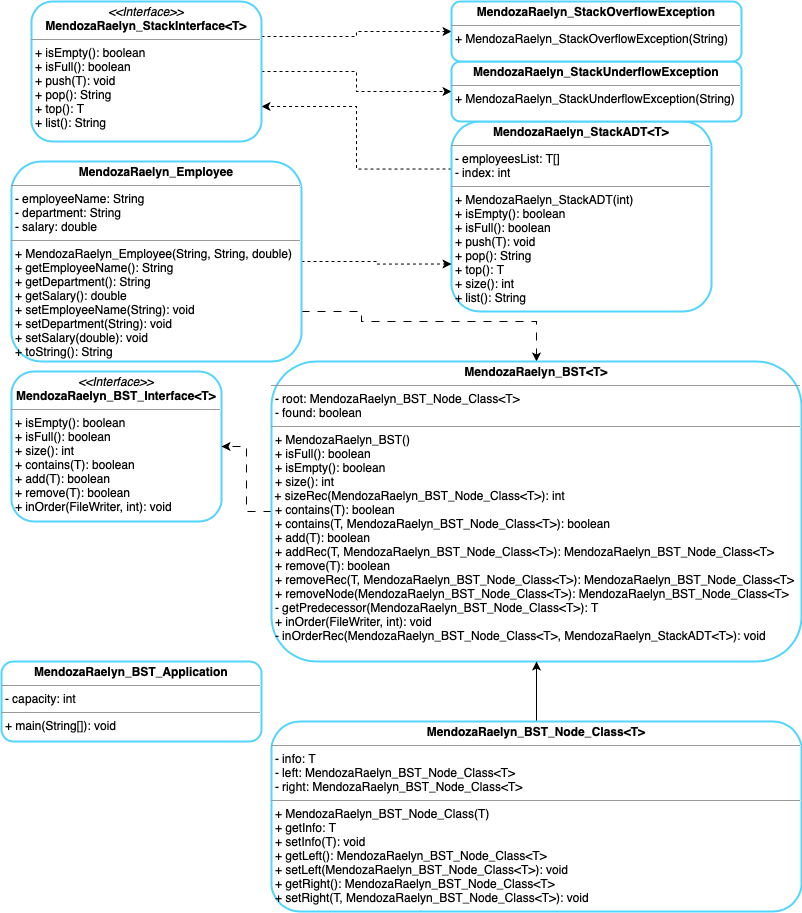

The diagram above was exported from draw.io. Its source (the exported page's mxGraphModel, read from the mxfile embedded in the PNG):
<mxGraphModel dx="833" dy="1103" grid="1" gridSize="10" guides="1" tooltips="1" connect="1" arrows="1" fold="1" page="1" pageScale="1" pageWidth="850" pageHeight="1100" background="none" math="0" shadow="0">
  <root>
    <mxCell id="0" />
    <mxCell id="1" parent="0" />
    <mxCell id="ukA4JHlnaZHwk-4INX5g-17" style="edgeStyle=orthogonalEdgeStyle;rounded=0;orthogonalLoop=1;jettySize=auto;html=1;exitX=0;exitY=0.25;exitDx=0;exitDy=0;entryX=1;entryY=0.75;entryDx=0;entryDy=0;dashed=1;endArrow=classic;endFill=1;" parent="1" source="5d2195bd80daf111-18" target="ukA4JHlnaZHwk-4INX5g-2" edge="1">
      <mxGeometry relative="1" as="geometry" />
    </mxCell>
    <mxCell id="5d2195bd80daf111-18" value="&lt;p style=&quot;margin:0px;margin-top:4px;text-align:center;&quot;&gt;&lt;b&gt;MendozaRaelyn_StackADT&amp;lt;T&amp;gt;&lt;/b&gt;&lt;/p&gt;&lt;hr size=&quot;1&quot;&gt;&lt;p style=&quot;margin:0px;margin-left:4px;&quot;&gt;- employeesList: T[]&lt;br&gt;- index: int&lt;/p&gt;&lt;hr size=&quot;1&quot;&gt;&lt;p style=&quot;margin:0px;margin-left:4px;&quot;&gt;+ MendozaRaelyn_StackADT(int)&lt;/p&gt;&lt;p style=&quot;margin:0px;margin-left:4px;&quot;&gt;+ isEmpty(): boolean&lt;/p&gt;&lt;p style=&quot;margin: 0px 0px 0px 4px;&quot;&gt;+ isFull(): boolean&lt;br&gt;+ push(T): void&lt;br&gt;&lt;/p&gt;&lt;p style=&quot;margin: 0px 0px 0px 4px;&quot;&gt;+ pop(): String&lt;br&gt;&lt;/p&gt;&lt;p style=&quot;margin: 0px 0px 0px 4px;&quot;&gt;+ top(): T&lt;br&gt;&lt;/p&gt;&lt;p style=&quot;margin: 0px 0px 0px 4px;&quot;&gt;+ size(): int&lt;br&gt;&lt;/p&gt;&lt;p style=&quot;margin: 0px 0px 0px 4px;&quot;&gt;+ list(): String&lt;/p&gt;" style="verticalAlign=top;align=left;overflow=fill;fontSize=12;fontFamily=Helvetica;html=1;rounded=1;shadow=0;comic=0;labelBackgroundColor=none;strokeWidth=2;glass=0;strokeColor=#53d5fd;perimeterSpacing=0;" parent="1" vertex="1">
      <mxGeometry x="480" y="160" width="260" height="190" as="geometry" />
    </mxCell>
    <mxCell id="ukA4JHlnaZHwk-4INX5g-15" style="edgeStyle=orthogonalEdgeStyle;rounded=0;orthogonalLoop=1;jettySize=auto;html=1;exitX=1;exitY=0.5;exitDx=0;exitDy=0;entryX=0;entryY=0.5;entryDx=0;entryDy=0;dashed=1;endArrow=classic;endFill=1;" parent="1" source="ukA4JHlnaZHwk-4INX5g-2" target="ukA4JHlnaZHwk-4INX5g-5" edge="1">
      <mxGeometry relative="1" as="geometry" />
    </mxCell>
    <mxCell id="ukA4JHlnaZHwk-4INX5g-16" style="edgeStyle=orthogonalEdgeStyle;rounded=0;orthogonalLoop=1;jettySize=auto;html=1;exitX=1;exitY=0.25;exitDx=0;exitDy=0;dashed=1;endArrow=classic;endFill=1;" parent="1" source="ukA4JHlnaZHwk-4INX5g-2" target="ukA4JHlnaZHwk-4INX5g-6" edge="1">
      <mxGeometry relative="1" as="geometry" />
    </mxCell>
    <mxCell id="ukA4JHlnaZHwk-4INX5g-2" value="&lt;p style=&quot;margin:0px;margin-top:4px;text-align:center;&quot;&gt;&lt;i&gt;&amp;lt;&amp;lt;Interface&amp;gt;&amp;gt;&lt;/i&gt;&lt;br&gt;&lt;b&gt;MendozaRaelyn_StackInterface&amp;lt;T&amp;gt;&lt;/b&gt;&lt;/p&gt;&lt;hr size=&quot;1&quot;&gt;&lt;p style=&quot;margin:0px;margin-left:4px;&quot;&gt;+ isEmpty(): boolean&lt;/p&gt;&lt;p style=&quot;margin:0px;margin-left:4px;&quot;&gt;+ isFull(): boolean&lt;br&gt;+ push(T): void&lt;br&gt;&lt;/p&gt;&lt;p style=&quot;margin: 0px 0px 0px 4px;&quot;&gt;+ pop(): String&lt;br&gt;&lt;/p&gt;&lt;p style=&quot;margin: 0px 0px 0px 4px;&quot;&gt;+ top(): T&lt;br&gt;&lt;/p&gt;&lt;p style=&quot;margin: 0px 0px 0px 4px;&quot;&gt;+ list(): String&lt;br&gt;&lt;/p&gt;&lt;div&gt;&lt;br&gt;&lt;/div&gt;" style="verticalAlign=top;align=left;overflow=fill;fontSize=12;fontFamily=Helvetica;html=1;rounded=1;shadow=0;comic=0;labelBackgroundColor=none;strokeWidth=2;glass=0;strokeColor=#53d5fd;perimeterSpacing=0;" parent="1" vertex="1">
      <mxGeometry x="60" y="40" width="230" height="140" as="geometry" />
    </mxCell>
    <mxCell id="ukA4JHlnaZHwk-4INX5g-5" value="&lt;p style=&quot;margin:0px;margin-top:4px;text-align:center;&quot;&gt;&lt;b&gt;MendozaRaelyn_StackUnderflowException&lt;/b&gt;&lt;/p&gt;&lt;hr size=&quot;1&quot;&gt;&lt;p style=&quot;margin:0px;margin-left:4px;&quot;&gt;+ MendozaRaelyn_StackUnderflowException(String)&lt;br&gt;&lt;/p&gt;" style="verticalAlign=top;align=left;overflow=fill;fontSize=12;fontFamily=Helvetica;html=1;rounded=1;shadow=0;comic=0;labelBackgroundColor=none;strokeWidth=2;glass=0;strokeColor=#53d5fd;perimeterSpacing=0;" parent="1" vertex="1">
      <mxGeometry x="480" y="100" width="290" height="60" as="geometry" />
    </mxCell>
    <mxCell id="ukA4JHlnaZHwk-4INX5g-6" value="&lt;p style=&quot;margin:0px;margin-top:4px;text-align:center;&quot;&gt;&lt;b&gt;MendozaRaelyn_StackOverflowException&lt;/b&gt;&lt;/p&gt;&lt;hr size=&quot;1&quot;&gt;&lt;p style=&quot;margin:0px;margin-left:4px;&quot;&gt;+ MendozaRaelyn_StackOverflowException(String)&lt;br&gt;&lt;/p&gt;" style="verticalAlign=top;align=left;overflow=fill;fontSize=12;fontFamily=Helvetica;html=1;rounded=1;shadow=0;comic=0;labelBackgroundColor=none;strokeWidth=2;glass=0;strokeColor=#53d5fd;perimeterSpacing=0;" parent="1" vertex="1">
      <mxGeometry x="480" y="40" width="290" height="60" as="geometry" />
    </mxCell>
    <mxCell id="ukA4JHlnaZHwk-4INX5g-13" style="edgeStyle=orthogonalEdgeStyle;rounded=0;orthogonalLoop=1;jettySize=auto;html=1;entryX=0;entryY=0.75;entryDx=0;entryDy=0;dashed=1;exitX=1;exitY=0.5;exitDx=0;exitDy=0;" parent="1" source="ukA4JHlnaZHwk-4INX5g-8" target="5d2195bd80daf111-18" edge="1">
      <mxGeometry relative="1" as="geometry">
        <mxPoint x="640" y="480" as="sourcePoint" />
      </mxGeometry>
    </mxCell>
    <mxCell id="syvLUDyMJEdf0VnEQlME-7" style="edgeStyle=orthogonalEdgeStyle;rounded=0;orthogonalLoop=1;jettySize=auto;html=1;exitX=1;exitY=0.75;exitDx=0;exitDy=0;dashed=1;dashPattern=8 8;entryX=0.5;entryY=0;entryDx=0;entryDy=0;" edge="1" parent="1" source="ukA4JHlnaZHwk-4INX5g-8" target="syvLUDyMJEdf0VnEQlME-4">
      <mxGeometry relative="1" as="geometry">
        <Array as="points">
          <mxPoint x="390" y="350" />
          <mxPoint x="390" y="360" />
          <mxPoint x="565" y="360" />
        </Array>
      </mxGeometry>
    </mxCell>
    <mxCell id="ukA4JHlnaZHwk-4INX5g-8" value="&lt;p style=&quot;margin:0px;margin-top:4px;text-align:center;&quot;&gt;&lt;b&gt;MendozaRaelyn_Employee&lt;/b&gt;&lt;/p&gt;&lt;hr size=&quot;1&quot;&gt;&lt;p style=&quot;margin:0px;margin-left:4px;&quot;&gt;- employeeName: String&lt;br&gt;- department: String&lt;/p&gt;&lt;p style=&quot;margin: 0px 0px 0px 4px;&quot;&gt;- salary: double&lt;/p&gt;&lt;hr size=&quot;1&quot;&gt;&lt;p style=&quot;margin:0px;margin-left:4px;&quot;&gt;+ MendozaRaelyn_Employee(String, String, double)&lt;/p&gt;&lt;p style=&quot;margin:0px;margin-left:4px;&quot;&gt;+ getEmployeeName(): String&lt;/p&gt;&lt;p style=&quot;margin: 0px 0px 0px 4px;&quot;&gt;+ getDepartment(): String&lt;/p&gt;&lt;p style=&quot;margin: 0px 0px 0px 4px;&quot;&gt;+ getSalary(): double&lt;/p&gt;&lt;p style=&quot;margin: 0px 0px 0px 4px;&quot;&gt;+ setEmployeeName(String): void&lt;/p&gt;&lt;p style=&quot;margin: 0px 0px 0px 4px;&quot;&gt;+ setDepartment(String): void&lt;/p&gt;&lt;p style=&quot;margin: 0px 0px 0px 4px;&quot;&gt;+ setSalary(double): void&lt;/p&gt;&lt;p style=&quot;margin: 0px 0px 0px 4px;&quot;&gt;+ toString(): String&lt;/p&gt;&lt;div&gt;&lt;br&gt;&lt;/div&gt;&lt;div&gt;&lt;br&gt;&lt;/div&gt;" style="verticalAlign=top;align=left;overflow=fill;fontSize=12;fontFamily=Helvetica;html=1;rounded=1;shadow=0;comic=0;labelBackgroundColor=none;strokeWidth=2;glass=0;strokeColor=#53d5fd;perimeterSpacing=0;" parent="1" vertex="1">
      <mxGeometry x="40" y="200" width="290" height="200" as="geometry" />
    </mxCell>
    <mxCell id="syvLUDyMJEdf0VnEQlME-1" value="&lt;p style=&quot;margin:0px;margin-top:4px;text-align:center;&quot;&gt;&lt;i&gt;&amp;lt;&amp;lt;Interface&amp;gt;&amp;gt;&lt;/i&gt;&lt;br&gt;&lt;b&gt;MendozaRaelyn_BST_Interface&amp;lt;T&amp;gt;&lt;/b&gt;&lt;/p&gt;&lt;hr size=&quot;1&quot;&gt;&lt;p style=&quot;margin:0px;margin-left:4px;&quot;&gt;+ isEmpty(): boolean&lt;/p&gt;&lt;p style=&quot;margin:0px;margin-left:4px;&quot;&gt;+ isFull(): boolean&lt;/p&gt;&lt;p style=&quot;margin:0px;margin-left:4px;&quot;&gt;+ size(): int&lt;br&gt;+ contains(T): boolean&lt;br&gt;&lt;/p&gt;&lt;p style=&quot;margin: 0px 0px 0px 4px;&quot;&gt;+ add(T): boolean&lt;br&gt;&lt;/p&gt;&lt;p style=&quot;margin: 0px 0px 0px 4px;&quot;&gt;+ remove(T): boolean&lt;br&gt;&lt;/p&gt;&lt;p style=&quot;margin: 0px 0px 0px 4px;&quot;&gt;+ inOrder(FileWriter, int): void&lt;br&gt;&lt;/p&gt;&lt;div&gt;&lt;br&gt;&lt;/div&gt;" style="verticalAlign=top;align=left;overflow=fill;fontSize=12;fontFamily=Helvetica;html=1;rounded=1;shadow=0;comic=0;labelBackgroundColor=none;strokeWidth=2;glass=0;strokeColor=#53d5fd;perimeterSpacing=0;" vertex="1" parent="1">
      <mxGeometry x="40" y="410" width="210" height="150" as="geometry" />
    </mxCell>
    <mxCell id="syvLUDyMJEdf0VnEQlME-5" style="edgeStyle=orthogonalEdgeStyle;rounded=0;orthogonalLoop=1;jettySize=auto;html=1;exitX=0;exitY=0.5;exitDx=0;exitDy=0;entryX=1;entryY=0.5;entryDx=0;entryDy=0;dashed=1;dashPattern=8 8;" edge="1" parent="1" source="syvLUDyMJEdf0VnEQlME-4" target="syvLUDyMJEdf0VnEQlME-1">
      <mxGeometry relative="1" as="geometry" />
    </mxCell>
    <mxCell id="syvLUDyMJEdf0VnEQlME-4" value="&lt;p style=&quot;margin:0px;margin-top:4px;text-align:center;&quot;&gt;&lt;b&gt;MendozaRaelyn_BST&amp;lt;T&amp;gt;&lt;/b&gt;&lt;/p&gt;&lt;hr size=&quot;1&quot;&gt;&lt;p style=&quot;margin:0px;margin-left:4px;&quot;&gt;- root: MendozaRaelyn_BST_Node_Class&amp;lt;T&amp;gt;&lt;br&gt;- found: boolean&lt;/p&gt;&lt;hr size=&quot;1&quot;&gt;&lt;p style=&quot;margin:0px;margin-left:4px;&quot;&gt;+ MendozaRaelyn_BST()&lt;/p&gt;&lt;p style=&quot;margin:0px;margin-left:4px;&quot;&gt;+ isFull(): boolean&lt;br style=&quot;border-color: var(--border-color);&quot;&gt;&lt;/p&gt;&lt;p style=&quot;margin:0px;margin-left:4px;&quot;&gt;+ isEmpty(): boolean&lt;/p&gt;&lt;p style=&quot;border-color: var(--border-color); margin: 0px 0px 0px 4px;&quot;&gt;+ size(): int&lt;br style=&quot;border-color: var(--border-color);&quot;&gt;&lt;/p&gt;&lt;div&gt;&amp;nbsp;+ sizeRec(MendozaRaelyn_BST_Node_Class&amp;lt;T&amp;gt;): int&lt;/div&gt;&lt;p style=&quot;margin: 0px 0px 0px 4px;&quot;&gt;+ contains(T): boolean&lt;/p&gt;&lt;p style=&quot;margin: 0px 0px 0px 4px;&quot;&gt;+ contains(T, MendozaRaelyn_BST_Node_Class&amp;lt;T&amp;gt;): boolean&lt;br&gt;&lt;/p&gt;&lt;p style=&quot;margin: 0px 0px 0px 4px;&quot;&gt;+ add(T): boolean&lt;/p&gt;&lt;p style=&quot;margin: 0px 0px 0px 4px;&quot;&gt;+ addRec(T, MendozaRaelyn_BST_Node_Class&amp;lt;T&amp;gt;): MendozaRaelyn_BST_Node_Class&amp;lt;T&amp;gt;&lt;/p&gt;&lt;p style=&quot;margin: 0px 0px 0px 4px;&quot;&gt;+ remove(T): boolean&lt;/p&gt;&lt;p style=&quot;border-color: var(--border-color); margin: 0px 0px 0px 4px;&quot;&gt;+ removeRec(T, MendozaRaelyn_BST_Node_Class&amp;lt;T&amp;gt;): MendozaRaelyn_BST_Node_Class&amp;lt;T&amp;gt;&lt;/p&gt;&lt;p style=&quot;border-color: var(--border-color); margin: 0px 0px 0px 4px;&quot;&gt;+ removeNode(MendozaRaelyn_BST_Node_Class&amp;lt;T&amp;gt;): MendozaRaelyn_BST_Node_Class&amp;lt;T&amp;gt;&lt;/p&gt;&lt;p style=&quot;border-color: var(--border-color); margin: 0px 0px 0px 4px;&quot;&gt;- getPredecessor(MendozaRaelyn_BST_Node_Class&amp;lt;T&amp;gt;): T&lt;/p&gt;&lt;p style=&quot;border-color: var(--border-color); margin: 0px 0px 0px 4px;&quot;&gt;+ inOrder(FileWriter, int): void&lt;/p&gt;&lt;div&gt;&lt;p style=&quot;border-color: var(--border-color); margin: 0px 0px 0px 4px;&quot;&gt;- inOrderRec(MendozaRaelyn_BST_Node_Class&amp;lt;T&amp;gt;, MendozaRaelyn_StackADT&amp;lt;T&amp;gt;): void&lt;/p&gt;&lt;/div&gt;&lt;div&gt;&lt;br&gt;&lt;/div&gt;&lt;div&gt;&lt;br&gt;&lt;/div&gt;" style="verticalAlign=top;align=left;overflow=fill;fontSize=12;fontFamily=Helvetica;html=1;rounded=1;shadow=0;comic=0;labelBackgroundColor=none;strokeWidth=2;glass=0;strokeColor=#53d5fd;perimeterSpacing=0;" vertex="1" parent="1">
      <mxGeometry x="300" y="400" width="530" height="300" as="geometry" />
    </mxCell>
    <mxCell id="syvLUDyMJEdf0VnEQlME-9" value="&lt;p style=&quot;margin:0px;margin-top:4px;text-align:center;&quot;&gt;&lt;b&gt;MendozaRaelyn_BST_Application&lt;/b&gt;&lt;/p&gt;&lt;hr size=&quot;1&quot;&gt;&lt;p style=&quot;margin:0px;margin-left:4px;&quot;&gt;- capacity: int&lt;/p&gt;&lt;hr size=&quot;1&quot;&gt;&lt;p style=&quot;margin:0px;margin-left:4px;&quot;&gt;+ main(String[]): void&lt;/p&gt;" style="verticalAlign=top;align=left;overflow=fill;fontSize=12;fontFamily=Helvetica;html=1;rounded=1;shadow=0;comic=0;labelBackgroundColor=none;strokeWidth=2;glass=0;strokeColor=#53d5fd;perimeterSpacing=0;" vertex="1" parent="1">
      <mxGeometry x="30" y="700" width="260" height="80" as="geometry" />
    </mxCell>
    <mxCell id="syvLUDyMJEdf0VnEQlME-11" style="edgeStyle=orthogonalEdgeStyle;rounded=0;orthogonalLoop=1;jettySize=auto;html=1;exitX=0.5;exitY=0;exitDx=0;exitDy=0;entryX=0.5;entryY=1;entryDx=0;entryDy=0;" edge="1" parent="1" source="syvLUDyMJEdf0VnEQlME-10" target="syvLUDyMJEdf0VnEQlME-4">
      <mxGeometry relative="1" as="geometry" />
    </mxCell>
    <mxCell id="syvLUDyMJEdf0VnEQlME-10" value="&lt;p style=&quot;margin:0px;margin-top:4px;text-align:center;&quot;&gt;&lt;b&gt;MendozaRaelyn_BST_Node_Class&amp;lt;T&amp;gt;&lt;/b&gt;&lt;/p&gt;&lt;hr size=&quot;1&quot;&gt;&lt;p style=&quot;margin:0px;margin-left:4px;&quot;&gt;- info: T&lt;/p&gt;&lt;p style=&quot;margin:0px;margin-left:4px;&quot;&gt;- left: MendozaRaelyn_BST_Node_Class&amp;lt;T&amp;gt;&lt;/p&gt;&lt;p style=&quot;margin:0px;margin-left:4px;&quot;&gt;- right: MendozaRaelyn_BST_Node_Class&amp;lt;T&amp;gt;&lt;br&gt;&lt;/p&gt;&lt;hr size=&quot;1&quot;&gt;&lt;p style=&quot;margin:0px;margin-left:4px;&quot;&gt;+ MendozaRaelyn_BST_Node_Class(T)&lt;/p&gt;&lt;p style=&quot;margin:0px;margin-left:4px;&quot;&gt;+ getInfo: T&lt;br style=&quot;border-color: var(--border-color);&quot;&gt;&lt;/p&gt;&lt;p style=&quot;margin:0px;margin-left:4px;&quot;&gt;+ setInfo(T): void&lt;/p&gt;&lt;p style=&quot;border-color: var(--border-color); margin: 0px 0px 0px 4px;&quot;&gt;+ getLeft(): MendozaRaelyn_BST_Node_Class&amp;lt;T&amp;gt;&lt;br style=&quot;border-color: var(--border-color);&quot;&gt;&lt;/p&gt;&lt;p style=&quot;border-color: var(--border-color); margin: 0px 0px 0px 4px;&quot;&gt;+ setLeft(MendozaRaelyn_BST_Node_Class&amp;lt;T&amp;gt;): void&lt;/p&gt;&lt;p style=&quot;margin: 0px 0px 0px 4px;&quot;&gt;+ getRight(): MendozaRaelyn_BST_Node_Class&amp;lt;T&amp;gt;&lt;br&gt;&lt;/p&gt;&lt;p style=&quot;margin: 0px 0px 0px 4px;&quot;&gt;+ setRight(T, MendozaRaelyn_BST_Node_Class&amp;lt;T&amp;gt;): void&lt;/p&gt;&lt;div&gt;&lt;br&gt;&lt;/div&gt;" style="verticalAlign=top;align=left;overflow=fill;fontSize=12;fontFamily=Helvetica;html=1;rounded=1;shadow=0;comic=0;labelBackgroundColor=none;strokeWidth=2;glass=0;strokeColor=#53d5fd;perimeterSpacing=0;" vertex="1" parent="1">
      <mxGeometry x="300" y="760" width="530" height="190" as="geometry" />
    </mxCell>
  </root>
</mxGraphModel>